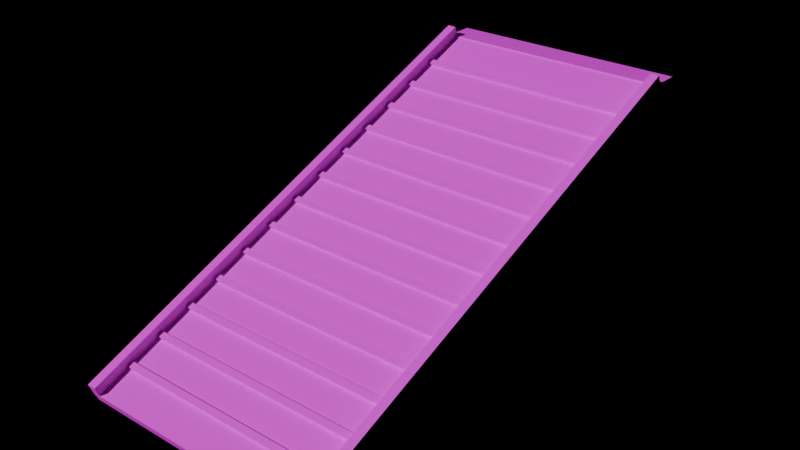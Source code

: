 # Source: PRP_LoadingRamp.blend  (saved by Blender 4.3.34; exported with 4.5.12 LTS)
import bpy
from mathutils import Matrix  # noqa: F401  (used for matrix-valued properties, if any)

bpy.ops.wm.read_factory_settings(use_empty=True)
scene = bpy.context.scene
scene.name = 'Scene'

# ---- images (referenced by path relative to the original .blend; pixels are not part of the script)
import os
ASSET_DIR = os.environ.get("B2B_ASSET_DIR", "")  # directory of the original .blend (textures are referenced by path, not embedded)
HERE = os.path.dirname(os.path.abspath(__file__))  # packed textures are extracted next to this script under _unpacked/

def load_image(name, relpath, width, height, colorspace="sRGB"):
    """Load a texture the original file referenced (path relative to the .blend, or extracted next to this script)."""
    p = next((c for c in (os.path.join(HERE, relpath), os.path.join(ASSET_DIR, relpath)) if relpath and os.path.exists(c)), "")
    if p:
        img = bpy.data.images.load(p, check_existing=True)
        img.name = name
    else:  # same state as the original file: an image datablock whose file is absent (Cycles renders it pink)
        img = bpy.data.images.new(name, width, height)
        img.source = "FILE"
        img.filepath = "//" + (relpath or name)
    img.colorspace_settings.name = colorspace
    return img
img_palette_png = load_image('palette.png', 'palette.png', 1024, 1024, 'sRGB')

# ---- materials (node trees are filled in below, after node groups)
mat_md_palette = bpy.data.materials.new('MD_Palette')

# ---- material node trees
mat_md_palette.use_nodes = True; mat_md_palette.node_tree.nodes.clear()
_N = mat_md_palette.node_tree.nodes; _L = mat_md_palette.node_tree.links
n0 = _N.new('ShaderNodeBsdfPrincipled'); n0.name = 'Principled BSDF'; n0.location = (10, 300)
n0.inputs[2].default_value = 0.8
n1 = _N.new('ShaderNodeOutputMaterial'); n1.name = 'Material Output'; n1.location = (300, 300)
n2 = _N.new('ShaderNodeTexImage'); n2.name = 'Image Texture'; n2.location = (-400, 0)
n2.image = img_palette_png
n2.interpolation = 'Closest'
_L.new(n0.outputs[0], n1.inputs[0])
_L.new(n2.outputs[0], n0.inputs[0])
n1.is_active_output = True

# ---- lights
light_previewsun = bpy.data.lights.new('PreviewSun', 'SUN')
light_previewsun.energy = 3.0

# ---- meshes
me_prp_loadingramp = bpy.data.meshes.new('PRP_LoadingRamp')
me_prp_loadingramp.from_pydata([(-2.0, -4.137, 0.0), (-2.0, -4.193, 0.1393), (-2.0, 3.863, 3.2), (-2.0, 3.807, 3.339), (2.0, -4.137, 0.0), (2.0, -4.193, 0.1393), (2.0, 3.863, 3.2), (2.0, 3.807, 3.339), (-2.025, -4.165, 0.06964), (-2.025, -4.257, 0.3018), (-2.025, 3.835, 3.27), (-2.025, 3.743, 3.502), (-1.875, -4.165, 0.06964), (-1.875, -4.257, 0.3018), (-1.875, 3.835, 3.27), (-1.875, 3.743, 3.502), (1.875, -4.165, 0.06964), (1.875, -4.257, 0.3018), (1.875, 3.835, 3.27), (1.875, 3.743, 3.502), (2.025, -4.165, 0.06964), (2.025, -4.257, 0.3018), (2.025, 3.835, 3.27), (2.025, 3.743, 3.502), (-1.85, -3.682, 0.3435), (-1.85, -3.7, 0.39), (-1.85, -3.589, 0.3807), (-1.85, -3.608, 0.4271), (1.85, -3.682, 0.3435), (1.85, -3.7, 0.39), (1.85, -3.589, 0.3807), (1.85, -3.608, 0.4271), (-1.85, -3.125, 0.5664), (-1.85, -3.143, 0.6128), (-1.85, -3.032, 0.6035), (-1.85, -3.05, 0.6499), (1.85, -3.125, 0.5664), (1.85, -3.143, 0.6128), (1.85, -3.032, 0.6035), (1.85, -3.05, 0.6499), (-1.85, -2.568, 0.7892), (-1.85, -2.586, 0.8356), (-1.85, -2.475, 0.8263), (-1.85, -2.493, 0.8728), (1.85, -2.568, 0.7892), (1.85, -2.586, 0.8356), (1.85, -2.475, 0.8263), (1.85, -2.493, 0.8728), (-1.85, -2.011, 1.012), (-1.85, -2.029, 1.058), (-1.85, -1.918, 1.049), (-1.85, -1.936, 1.096), (1.85, -2.011, 1.012), (1.85, -2.029, 1.058), (1.85, -1.918, 1.049), (1.85, -1.936, 1.096), (-1.85, -1.453, 1.235), (-1.85, -1.472, 1.281), (-1.85, -1.361, 1.272), (-1.85, -1.379, 1.318), (1.85, -1.453, 1.235), (1.85, -1.472, 1.281), (1.85, -1.361, 1.272), (1.85, -1.379, 1.318), (-1.85, -0.8964, 1.458), (-1.85, -0.915, 1.504), (-1.85, -0.8036, 1.495), (-1.85, -0.8221, 1.541), (1.85, -0.8964, 1.458), (1.85, -0.915, 1.504), (1.85, -0.8036, 1.495), (1.85, -0.8221, 1.541), (-1.85, -0.3393, 1.681), (-1.85, -0.3579, 1.727), (-1.85, -0.2465, 1.718), (-1.85, -0.265, 1.764), (1.85, -0.3393, 1.681), (1.85, -0.3579, 1.727), (1.85, -0.2465, 1.718), (1.85, -0.265, 1.764), (-1.85, 0.2178, 1.903), (-1.85, 0.1992, 1.95), (-1.85, 0.3106, 1.941), (-1.85, 0.292, 1.987), (1.85, 0.2178, 1.903), (1.85, 0.1992, 1.95), (1.85, 0.3106, 1.941), (1.85, 0.292, 1.987), (-1.85, 0.7748, 2.126), (-1.85, 0.7563, 2.173), (-1.85, 0.8677, 2.163), (-1.85, 0.8491, 2.21), (1.85, 0.7748, 2.126), (1.85, 0.7563, 2.173), (1.85, 0.8677, 2.163), (1.85, 0.8491, 2.21), (-1.85, 1.332, 2.349), (-1.85, 1.313, 2.395), (-1.85, 1.425, 2.386), (-1.85, 1.406, 2.433), (1.85, 1.332, 2.349), (1.85, 1.313, 2.395), (1.85, 1.425, 2.386), (1.85, 1.406, 2.433), (-1.85, 1.889, 2.572), (-1.85, 1.87, 2.618), (-1.85, 1.982, 2.609), (-1.85, 1.963, 2.655), (1.85, 1.889, 2.572), (1.85, 1.87, 2.618), (1.85, 1.982, 2.609), (1.85, 1.963, 2.655), (-1.85, 2.446, 2.795), (-1.85, 2.428, 2.841), (-1.85, 2.539, 2.832), (-1.85, 2.52, 2.878), (1.85, 2.446, 2.795), (1.85, 2.428, 2.841), (1.85, 2.539, 2.832), (1.85, 2.52, 2.878), (-1.85, 3.003, 3.018), (-1.85, 2.985, 3.064), (-1.85, 3.096, 3.055), (-1.85, 3.077, 3.101), (1.85, 3.003, 3.018), (1.85, 2.985, 3.064), (1.85, 3.096, 3.055), (1.85, 3.077, 3.101), (-2.0, 3.757, 3.259), (-2.0, 3.757, 3.339), (-2.0, 4.257, 3.259), (-2.0, 4.257, 3.339), (2.0, 3.757, 3.259), (2.0, 3.757, 3.339), (2.0, 4.257, 3.259), (2.0, 4.257, 3.339)], [], [(0, 1, 3, 2), (2, 3, 7, 6), (6, 7, 5, 4), (4, 5, 1, 0), (2, 6, 4, 0), (7, 3, 1, 5), (8, 9, 11, 10), (10, 11, 15, 14), (14, 15, 13, 12), (12, 13, 9, 8), (10, 14, 12, 8), (15, 11, 9, 13), (16, 17, 19, 18), (18, 19, 23, 22), (22, 23, 21, 20), (20, 21, 17, 16), (18, 22, 20, 16), (23, 19, 17, 21), (24, 25, 27, 26), (26, 27, 31, 30), (30, 31, 29, 28), (28, 29, 25, 24), (26, 30, 28, 24), (31, 27, 25, 29), (32, 33, 35, 34), (34, 35, 39, 38), (38, 39, 37, 36), (36, 37, 33, 32), (34, 38, 36, 32), (39, 35, 33, 37), (40, 41, 43, 42), (42, 43, 47, 46), (46, 47, 45, 44), (44, 45, 41, 40), (42, 46, 44, 40), (47, 43, 41, 45), (48, 49, 51, 50), (50, 51, 55, 54), (54, 55, 53, 52), (52, 53, 49, 48), (50, 54, 52, 48), (55, 51, 49, 53), (56, 57, 59, 58), (58, 59, 63, 62), (62, 63, 61, 60), (60, 61, 57, 56), (58, 62, 60, 56), (63, 59, 57, 61), (64, 65, 67, 66), (66, 67, 71, 70), (70, 71, 69, 68), (68, 69, 65, 64), (66, 70, 68, 64), (71, 67, 65, 69), (72, 73, 75, 74), (74, 75, 79, 78), (78, 79, 77, 76), (76, 77, 73, 72), (74, 78, 76, 72), (79, 75, 73, 77), (80, 81, 83, 82), (82, 83, 87, 86), (86, 87, 85, 84), (84, 85, 81, 80), (82, 86, 84, 80), (87, 83, 81, 85), (88, 89, 91, 90), (90, 91, 95, 94), (94, 95, 93, 92), (92, 93, 89, 88), (90, 94, 92, 88), (95, 91, 89, 93), (96, 97, 99, 98), (98, 99, 103, 102), (102, 103, 101, 100), (100, 101, 97, 96), (98, 102, 100, 96), (103, 99, 97, 101), (104, 105, 107, 106), (106, 107, 111, 110), (110, 111, 109, 108), (108, 109, 105, 104), (106, 110, 108, 104), (111, 107, 105, 109), (112, 113, 115, 114), (114, 115, 119, 118), (118, 119, 117, 116), (116, 117, 113, 112), (114, 118, 116, 112), (119, 115, 113, 117), (120, 121, 123, 122), (122, 123, 127, 126), (126, 127, 125, 124), (124, 125, 121, 120), (122, 126, 124, 120), (127, 123, 121, 125), (128, 129, 131, 130), (130, 131, 135, 134), (134, 135, 133, 132), (132, 133, 129, 128), (130, 134, 132, 128), (135, 131, 129, 133)])
_uv = me_prp_loadingramp.uv_layers.new(name='Float2')
_uv.uv.foreach_set('vector', [0.3125, 0.4375, 0.3125, 0.4375, 0.3125, 0.4375, 0.3125, 0.4375, 0.3125, 0.4375, 0.3125, 0.4375, 0.3125, 0.4375, 0.3125, 0.4375, 0.3125, 0.4375, 0.3125, 0.4375, 0.3125, 0.4375, 0.3125, 0.4375, 0.3125, 0.4375, 0.3125, 0.4375, 0.3125, 0.4375, 0.3125, 0.4375, 0.3125, 0.4375, 0.3125, 0.4375, 0.3125, 0.4375, 0.3125, 0.4375, 0.3125, 0.4375, 0.3125, 0.4375, 0.3125, 0.4375, 0.3125, 0.4375, 0.9375, 0.0625, 0.9375, 0.0625, 0.9375, 0.0625, 0.9375, 0.0625, 0.9375, 0.0625, 0.9375, 0.0625, 0.9375, 0.0625, 0.9375, 0.0625, 0.9375, 0.0625, 0.9375, 0.0625, 0.9375, 0.0625, 0.9375, 0.0625, 0.9375, 0.0625, 0.9375, 0.0625, 0.9375, 0.0625, 0.9375, 0.0625, 0.9375, 0.0625, 0.9375, 0.0625, 0.9375, 0.0625, 0.9375, 0.0625, 0.9375, 0.0625, 0.9375, 0.0625, 0.9375, 0.0625, 0.9375, 0.0625, 0.9375, 0.0625, 0.9375, 0.0625, 0.9375, 0.0625, 0.9375, 0.0625, 0.9375, 0.0625, 0.9375, 0.0625, 0.9375, 0.0625, 0.9375, 0.0625, 0.9375, 0.0625, 0.9375, 0.0625, 0.9375, 0.0625, 0.9375, 0.0625, 0.9375, 0.0625, 0.9375, 0.0625, 0.9375, 0.0625, 0.9375, 0.0625, 0.9375, 0.0625, 0.9375, 0.0625, 0.9375, 0.0625, 0.9375, 0.0625, 0.9375, 0.0625, 0.9375, 0.0625, 0.9375, 0.0625, 0.9375, 0.0625, 0.5625, 0.9375, 0.5625, 0.9375, 0.5625, 0.9375, 0.5625, 0.9375, 0.5625, 0.9375, 0.5625, 0.9375, 0.5625, 0.9375, 0.5625, 0.9375, 0.5625, 0.9375, 0.5625, 0.9375, 0.5625, 0.9375, 0.5625, 0.9375, 0.5625, 0.9375, 0.5625, 0.9375, 0.5625, 0.9375, 0.5625, 0.9375, 0.5625, 0.9375, 0.5625, 0.9375, 0.5625, 0.9375, 0.5625, 0.9375, 0.5625, 0.9375, 0.5625, 0.9375, 0.5625, 0.9375, 0.5625, 0.9375, 0.5625, 0.9375, 0.5625, 0.9375, 0.5625, 0.9375, 0.5625, 0.9375, 0.5625, 0.9375, 0.5625, 0.9375, 0.5625, 0.9375, 0.5625, 0.9375, 0.5625, 0.9375, 0.5625, 0.9375, 0.5625, 0.9375, 0.5625, 0.9375, 0.5625, 0.9375, 0.5625, 0.9375, 0.5625, 0.9375, 0.5625, 0.9375, 0.5625, 0.9375, 0.5625, 0.9375, 0.5625, 0.9375, 0.5625, 0.9375, 0.5625, 0.9375, 0.5625, 0.9375, 0.5625, 0.9375, 0.5625, 0.9375, 0.5625, 0.9375, 0.5625, 0.9375, 0.5625, 0.9375, 0.5625, 0.9375, 0.5625, 0.9375, 0.5625, 0.9375, 0.5625, 0.9375, 0.5625, 0.9375, 0.5625, 0.9375, 0.5625, 0.9375, 0.5625, 0.9375, 0.5625, 0.9375, 0.5625, 0.9375, 0.5625, 0.9375, 0.5625, 0.9375, 0.5625, 0.9375, 0.5625, 0.9375, 0.5625, 0.9375, 0.5625, 0.9375, 0.5625, 0.9375, 0.5625, 0.9375, 0.5625, 0.9375, 0.5625, 0.9375, 0.5625, 0.9375, 0.5625, 0.9375, 0.5625, 0.9375, 0.5625, 0.9375, 0.5625, 0.9375, 0.5625, 0.9375, 0.5625, 0.9375, 0.5625, 0.9375, 0.5625, 0.9375, 0.5625, 0.9375, 0.5625, 0.9375, 0.5625, 0.9375, 0.5625, 0.9375, 0.5625, 0.9375, 0.5625, 0.9375, 0.5625, 0.9375, 0.5625, 0.9375, 0.5625, 0.9375, 0.5625, 0.9375, 0.5625, 0.9375, 0.5625, 0.9375, 0.5625, 0.9375, 0.5625, 0.9375, 0.5625, 0.9375, 0.5625, 0.9375, 0.5625, 0.9375, 0.5625, 0.9375, 0.5625, 0.9375, 0.5625, 0.9375, 0.5625, 0.9375, 0.5625, 0.9375, 0.5625, 0.9375, 0.5625, 0.9375, 0.5625, 0.9375, 0.5625, 0.9375, 0.5625, 0.9375, 0.5625, 0.9375, 0.5625, 0.9375, 0.5625, 0.9375, 0.5625, 0.9375, 0.5625, 0.9375, 0.5625, 0.9375, 0.5625, 0.9375, 0.5625, 0.9375, 0.5625, 0.9375, 0.5625, 0.9375, 0.5625, 0.9375, 0.5625, 0.9375, 0.5625, 0.9375, 0.5625, 0.9375, 0.5625, 0.9375, 0.5625, 0.9375, 0.5625, 0.9375, 0.5625, 0.9375, 0.5625, 0.9375, 0.5625, 0.9375, 0.5625, 0.9375, 0.5625, 0.9375, 0.5625, 0.9375, 0.5625, 0.9375, 0.5625, 0.9375, 0.5625, 0.9375, 0.5625, 0.9375, 0.5625, 0.9375, 0.5625, 0.9375, 0.5625, 0.9375, 0.5625, 0.9375, 0.5625, 0.9375, 0.5625, 0.9375, 0.5625, 0.9375, 0.5625, 0.9375, 0.5625, 0.9375, 0.5625, 0.9375, 0.5625, 0.9375, 0.5625, 0.9375, 0.5625, 0.9375, 0.5625, 0.9375, 0.5625, 0.9375, 0.5625, 0.9375, 0.5625, 0.9375, 0.5625, 0.9375, 0.5625, 0.9375, 0.5625, 0.9375, 0.5625, 0.9375, 0.5625, 0.9375, 0.5625, 0.9375, 0.5625, 0.9375, 0.5625, 0.9375, 0.5625, 0.9375, 0.5625, 0.9375, 0.5625, 0.9375, 0.5625, 0.9375, 0.5625, 0.9375, 0.5625, 0.9375, 0.5625, 0.9375, 0.5625, 0.9375, 0.5625, 0.9375, 0.5625, 0.9375, 0.5625, 0.9375, 0.5625, 0.9375, 0.5625, 0.9375, 0.5625, 0.9375, 0.5625, 0.9375, 0.5625, 0.9375, 0.5625, 0.9375, 0.5625, 0.9375, 0.5625, 0.9375, 0.5625, 0.9375, 0.5625, 0.9375, 0.5625, 0.9375, 0.5625, 0.9375, 0.5625, 0.9375, 0.5625, 0.9375, 0.5625, 0.9375, 0.5625, 0.9375, 0.5625, 0.9375, 0.5625, 0.9375, 0.5625, 0.9375, 0.5625, 0.9375, 0.5625, 0.9375, 0.5625, 0.9375, 0.5625, 0.9375, 0.5625, 0.9375, 0.5625, 0.9375, 0.5625, 0.9375, 0.5625, 0.9375, 0.5625, 0.9375, 0.5625, 0.9375, 0.5625, 0.9375, 0.5625, 0.9375, 0.5625, 0.9375, 0.5625, 0.9375, 0.5625, 0.9375, 0.5625, 0.9375, 0.5625, 0.9375, 0.5625, 0.9375, 0.5625, 0.9375, 0.5625, 0.9375, 0.5625, 0.9375, 0.5625, 0.9375, 0.5625, 0.9375, 0.5625, 0.9375, 0.5625, 0.9375, 0.5625, 0.9375, 0.5625, 0.9375, 0.5625, 0.9375, 0.5625, 0.9375, 0.5625, 0.9375, 0.5625, 0.9375, 0.5625, 0.9375, 0.5625, 0.9375, 0.5625, 0.9375, 0.5625, 0.9375, 0.5625, 0.9375, 0.5625, 0.9375, 0.5625, 0.9375, 0.5625, 0.9375, 0.5625, 0.9375, 0.5625, 0.9375, 0.5625, 0.9375, 0.5625, 0.9375, 0.5625, 0.9375, 0.5625, 0.9375, 0.5625, 0.9375, 0.5625, 0.9375, 0.5625, 0.9375, 0.5625, 0.9375, 0.5625, 0.9375, 0.5625, 0.9375, 0.5625, 0.9375, 0.5625, 0.9375, 0.5625, 0.9375, 0.5625, 0.9375, 0.5625, 0.9375, 0.5625, 0.9375, 0.5625, 0.9375, 0.5625, 0.9375, 0.5625, 0.9375, 0.5625, 0.9375, 0.5625, 0.9375, 0.5625, 0.9375, 0.5625, 0.9375, 0.5625, 0.9375, 0.5625, 0.9375, 0.5625, 0.9375, 0.5625, 0.9375, 0.5625, 0.9375, 0.5625, 0.9375, 0.5625, 0.9375, 0.5625, 0.9375, 0.5625, 0.9375, 0.5625, 0.9375, 0.5625, 0.9375, 0.5625, 0.9375, 0.5625, 0.9375, 0.5625, 0.9375, 0.5625, 0.9375, 0.5625, 0.9375, 0.5625, 0.9375, 0.5625, 0.9375, 0.5625, 0.9375, 0.5625, 0.9375, 0.5625, 0.9375, 0.5625, 0.9375, 0.5625, 0.9375, 0.5625, 0.9375, 0.5625, 0.9375, 0.5625, 0.9375, 0.5625, 0.9375, 0.5625, 0.9375, 0.5625, 0.9375, 0.5625, 0.9375, 0.5625, 0.9375, 0.5625, 0.9375, 0.5625, 0.9375, 0.5625, 0.9375, 0.5625, 0.9375, 0.5625, 0.9375, 0.5625, 0.9375, 0.5625, 0.9375, 0.5625, 0.9375, 0.5625, 0.9375, 0.5625, 0.9375, 0.5625, 0.9375, 0.5625, 0.9375, 0.5625, 0.9375, 0.5625, 0.9375, 0.5625, 0.9375, 0.5625, 0.9375, 0.5625, 0.9375, 0.5625, 0.9375, 0.5625, 0.9375, 0.5625, 0.9375, 0.5625, 0.9375, 0.5625, 0.9375, 0.5625, 0.9375, 0.5625, 0.9375, 0.5625, 0.9375, 0.5625, 0.9375, 0.5625, 0.9375, 0.5625, 0.9375, 0.3125, 0.4375, 0.3125, 0.4375, 0.3125, 0.4375, 0.3125, 0.4375, 0.3125, 0.4375, 0.3125, 0.4375, 0.3125, 0.4375, 0.3125, 0.4375, 0.3125, 0.4375, 0.3125, 0.4375, 0.3125, 0.4375, 0.3125, 0.4375, 0.3125, 0.4375, 0.3125, 0.4375, 0.3125, 0.4375, 0.3125, 0.4375, 0.3125, 0.4375, 0.3125, 0.4375, 0.3125, 0.4375, 0.3125, 0.4375, 0.3125, 0.4375, 0.3125, 0.4375, 0.3125, 0.4375, 0.3125, 0.4375])
me_prp_loadingramp.materials.append(mat_md_palette)
me_prp_loadingramp.update()

# ---- objects
ob_previewsun = bpy.data.objects.new('PreviewSun', light_previewsun)
ob_prp_loadingramp = bpy.data.objects.new('PRP_LoadingRamp', me_prp_loadingramp)

# ---- transforms, parenting, visibility, modifiers, constraints
ob_previewsun.location = (0.0, 0.0, 0.0)
ob_previewsun.rotation_euler = (0.9, 0.2, -0.6)
ob_prp_loadingramp.location = (0.0, 0.0, 0.0)

# ---- collection membership
scene.collection.objects.link(ob_previewsun)
scene.collection.objects.link(ob_prp_loadingramp)

# ---- scene / render settings (as saved in the file)
scene.frame_start = 1; scene.frame_end = 250; scene.frame_set(1)
scene.render.engine = 'BLENDER_EEVEE_NEXT'
scene.unit_settings.scale_length = 0.01
bpy.context.view_layer.update()

# ---- added for rendering (the .blend has no active camera): camera
cam_auto = bpy.data.cameras.new('AutoCamera')
cam_auto.lens = 50.0
cam_auto.sensor_width = 36.0
cam_auto.clip_end = 1000.0
ob_auto_camera = bpy.data.objects.new('AutoCamera', cam_auto)
scene.collection.objects.link(ob_auto_camera)
ob_auto_camera.location = (9.30621, -11.1675, 9.19584)
ob_auto_camera.rotation_euler = (1.09748, -7.21219e-08, 0.694738)
scene.camera = ob_auto_camera
bpy.context.view_layer.update()
